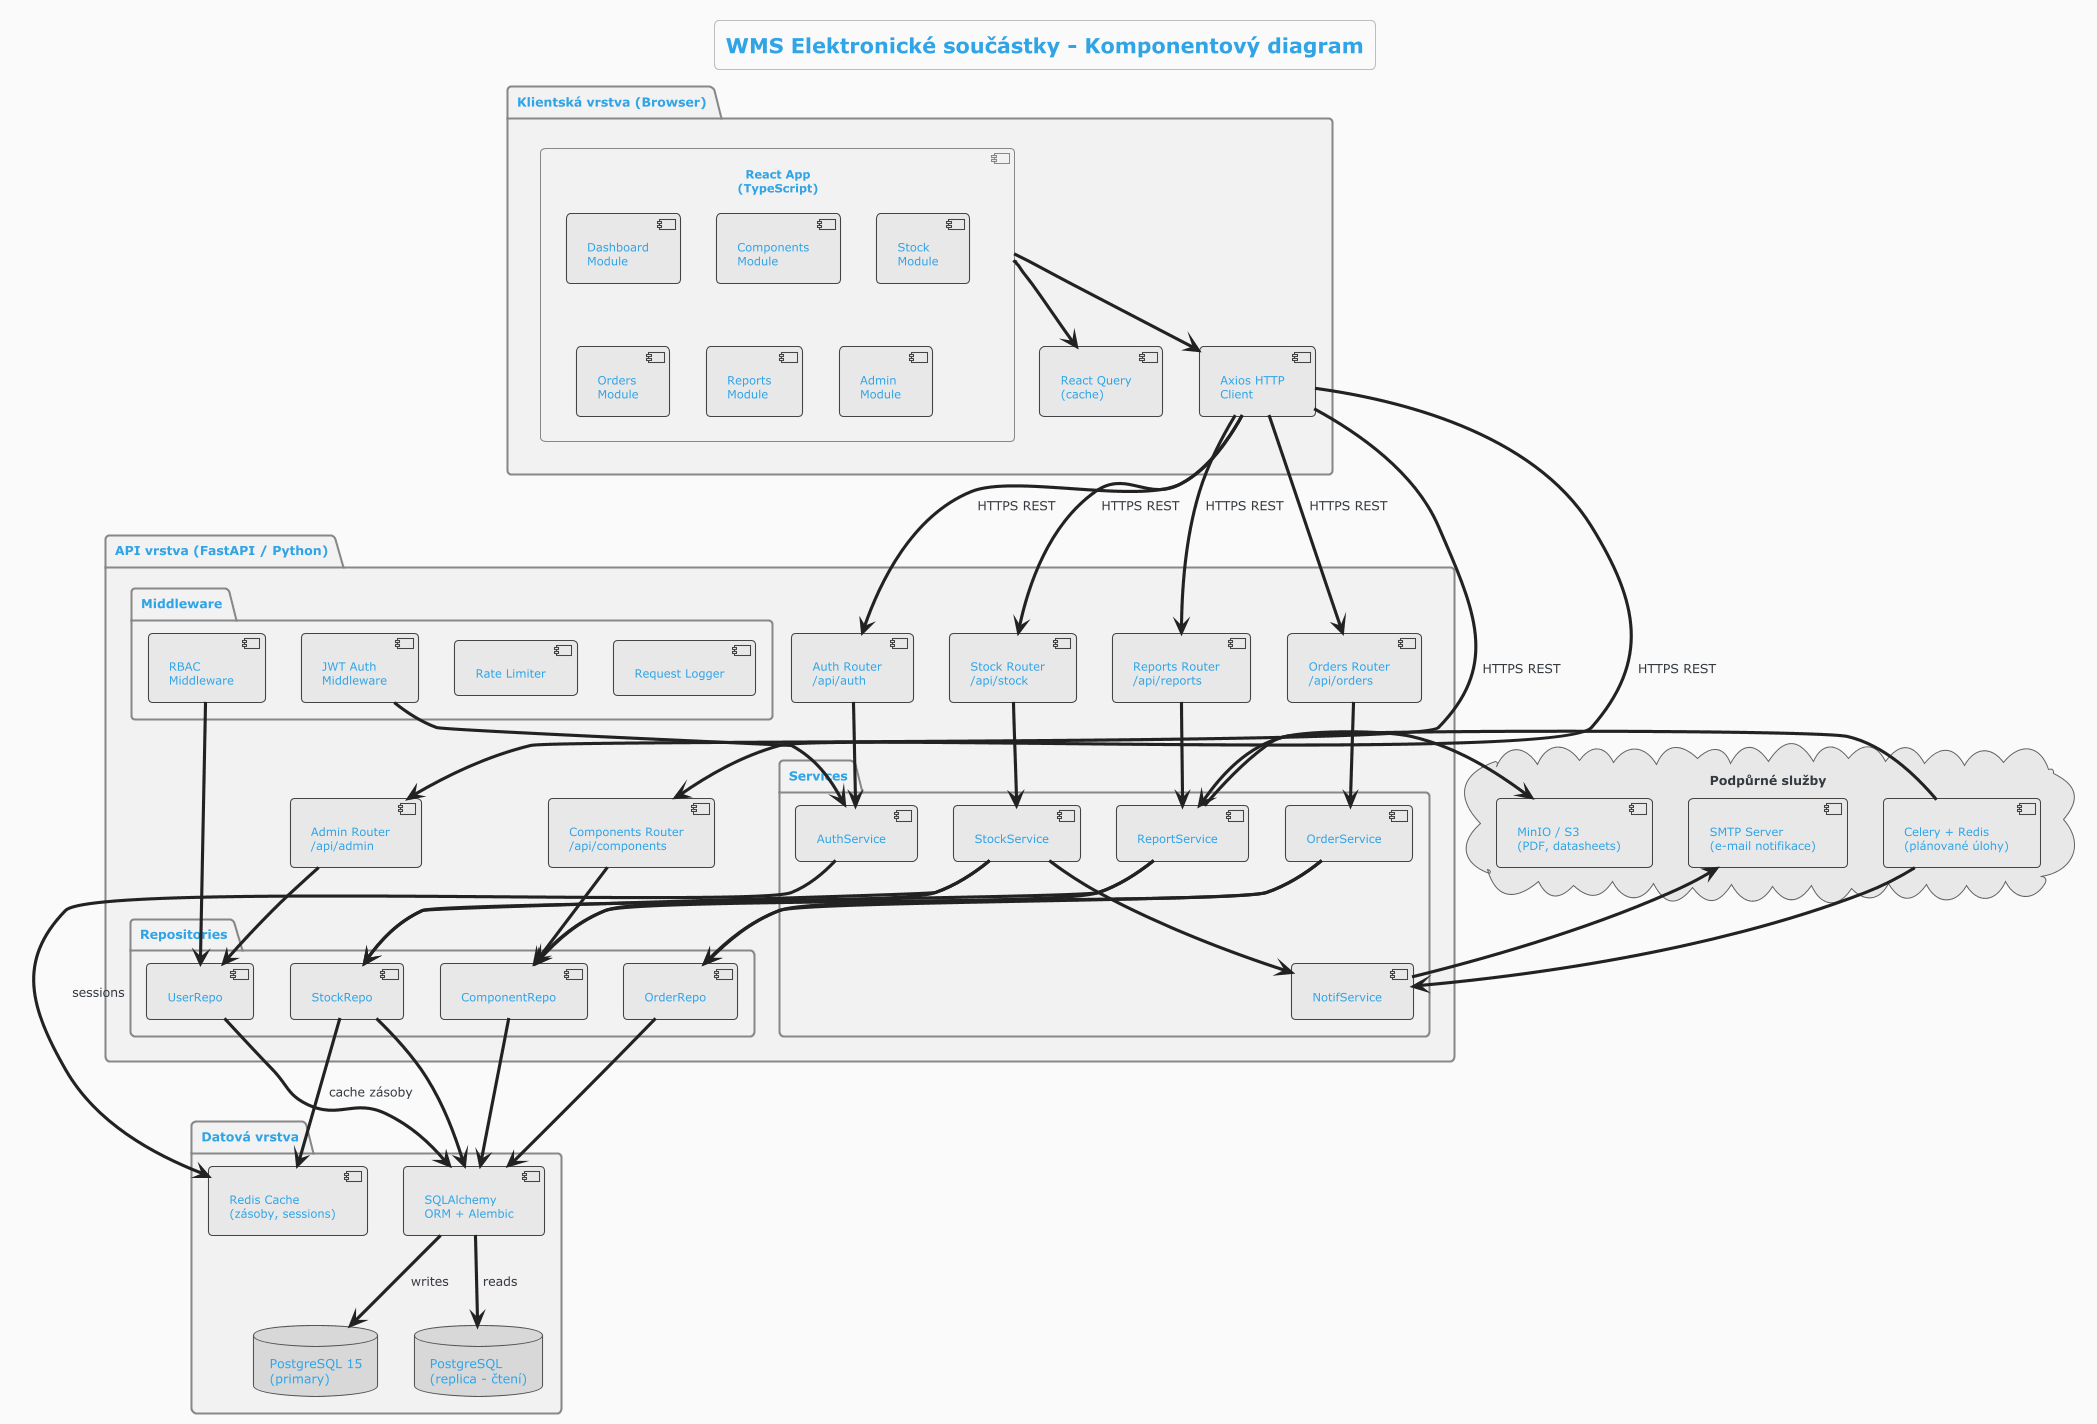

The diagram above was rendered by PlantUML. Its source (embedded in the PNG):
@startuml 07_component_diagram
!theme cerulean-outline
title WMS Elektronické součástky - Komponentový diagram

skinparam backgroundColor #FAFAFA
skinparam component {
  BackgroundColor #E8E8E8
  BorderColor #444444
  ArrowColor #222222
  FontSize 11
}
skinparam package {
  BackgroundColor #F2F2F2
  BorderColor #888888
  FontSize 12
}
skinparam database {
  BackgroundColor #D8D8D8
  BorderColor #555555
}
skinparam cloud {
  BackgroundColor #EFEFEF
  BorderColor #666666
}
skinparam node {
  BackgroundColor #DCDCDC
  BorderColor #555555
}

'══════════════════════════════════════════════════════════════════════════════
'  KLIENTSKÁ VRSTVA
'══════════════════════════════════════════════════════════════════════════════
package "Klientská vrstva (Browser)" {
  component "React App\n(TypeScript)" as ReactApp {
    component "Dashboard\nModule" as Dashboard
    component "Components\nModule" as CompModule
    component "Stock\nModule" as StockModule
    component "Orders\nModule" as OrderModule
    component "Reports\nModule" as ReportModule
    component "Admin\nModule" as AdminModule
  }
  
  component "Axios HTTP\nClient" as Axios
  component "React Query\n(cache)" as RQ
  
  ReactApp --> Axios
  ReactApp --> RQ
}

'══════════════════════════════════════════════════════════════════════════════
'  API VRSTVA
'══════════════════════════════════════════════════════════════════════════════
package "API vrstva (FastAPI / Python)" {

  component "Auth Router\n/api/auth" as AuthRouter
  component "Components Router\n/api/components" as CompRouter
  component "Stock Router\n/api/stock" as StockRouter
  component "Orders Router\n/api/orders" as OrderRouter
  component "Reports Router\n/api/reports" as ReportRouter
  component "Admin Router\n/api/admin" as AdminRouter
  
  package "Middleware" {
    component "JWT Auth\nMiddleware" as JWTMw
    component "RBAC\nMiddleware" as RBACMw
    component "Rate Limiter" as RateMw
    component "Request Logger" as LogMw
  }
  
  package "Services" {
    component "AuthService" as AuthSvc
    component "StockService" as StockSvc
    component "OrderService" as OrderSvc
    component "NotifService" as NotifSvc
    component "ReportService" as ReportSvc
  }
  
  package "Repositories" {
    component "ComponentRepo" as CompRepo
    component "StockRepo" as StockRepo
    component "OrderRepo" as OrderRepo
    component "UserRepo" as UserRepo
  }
  
  AuthRouter --> AuthSvc
  CompRouter --> CompRepo
  StockRouter --> StockSvc
  OrderRouter --> OrderSvc
  ReportRouter --> ReportSvc
  AdminRouter --> UserRepo
  
  StockSvc --> StockRepo
  StockSvc --> CompRepo
  StockSvc --> NotifSvc
  OrderSvc --> OrderRepo
  OrderSvc --> CompRepo
  ReportSvc --> StockRepo
  ReportSvc --> OrderRepo
}

'══════════════════════════════════════════════════════════════════════════════
'  DATOVÁ VRSTVA
'══════════════════════════════════════════════════════════════════════════════
package "Datová vrstva" {
  database "PostgreSQL 15\n(primary)" as PG_Primary
  database "PostgreSQL\n(replica - čtení)" as PG_Replica
  
  component "SQLAlchemy\nORM + Alembic" as ORM
  component "Redis Cache\n(zásoby, sessions)" as Redis
  
  ORM --> PG_Primary : writes
  ORM --> PG_Replica : reads
}

'══════════════════════════════════════════════════════════════════════════════
'  PODPŮRNÉ SLUŽBY
'══════════════════════════════════════════════════════════════════════════════
cloud "Podpůrné služby" {
  component "SMTP Server\n(e-mail notifikace)" as SMTP
  component "MinIO / S3\n(PDF, datasheets)" as S3
  component "Celery + Redis\n(plánované úlohy)" as Celery
}

'══════════════════════════════════════════════════════════════════════════════
'  PROPOJENÍ VRSTEV
'══════════════════════════════════════════════════════════════════════════════
Axios --> AuthRouter   : HTTPS REST
Axios --> CompRouter   : HTTPS REST
Axios --> StockRouter  : HTTPS REST
Axios --> OrderRouter  : HTTPS REST
Axios --> ReportRouter : HTTPS REST
Axios --> AdminRouter  : HTTPS REST

JWTMw --> AuthSvc
RBACMw --> UserRepo

CompRepo --> ORM
StockRepo --> ORM
OrderRepo --> ORM
UserRepo --> ORM

StockRepo --> Redis : cache zásoby
AuthSvc --> Redis   : sessions

NotifSvc --> SMTP
ReportSvc --> S3
Celery --> NotifSvc
Celery --> ReportSvc

@enduml